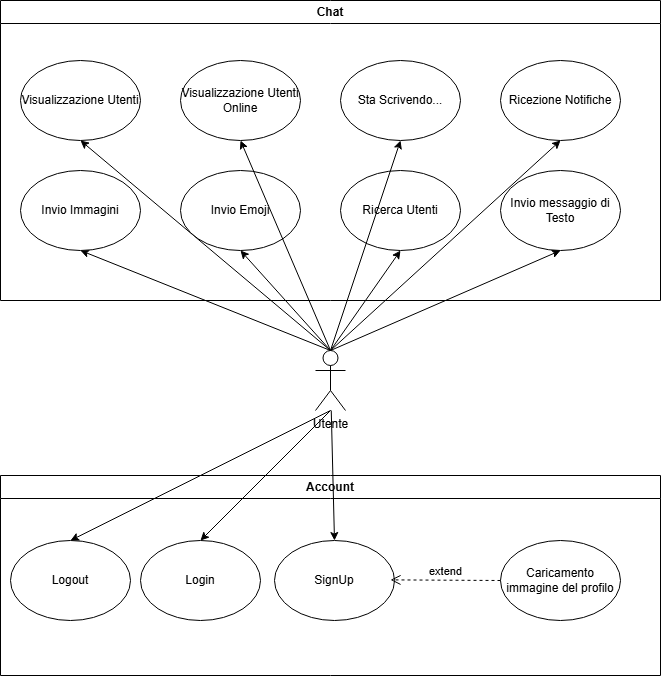

The diagram above was exported from draw.io. Its source (the exported page's mxGraphModel, read from the mxfile embedded in the PNG):
<mxGraphModel dx="1603" dy="1875" grid="1" gridSize="10" guides="1" tooltips="1" connect="1" arrows="1" fold="1" page="1" pageScale="1" pageWidth="827" pageHeight="1169" math="0" shadow="0">
  <root>
    <mxCell id="0" />
    <mxCell id="1" parent="0" />
    <mxCell id="Os33wFcGDwc3RIcLnaqv-2" value="Utente" style="shape=umlActor;verticalLabelPosition=bottom;verticalAlign=top;html=1;outlineConnect=0;" vertex="1" parent="1">
      <mxGeometry x="335" y="260" width="30" height="60" as="geometry" />
    </mxCell>
    <mxCell id="Os33wFcGDwc3RIcLnaqv-12" value="Account" style="swimlane;whiteSpace=wrap;html=1;" vertex="1" parent="1">
      <mxGeometry x="20" y="385" width="660" height="200" as="geometry" />
    </mxCell>
    <mxCell id="Os33wFcGDwc3RIcLnaqv-14" value="SignUp" style="ellipse;whiteSpace=wrap;html=1;" vertex="1" parent="Os33wFcGDwc3RIcLnaqv-12">
      <mxGeometry x="274" y="65" width="120" height="80" as="geometry" />
    </mxCell>
    <mxCell id="Os33wFcGDwc3RIcLnaqv-8" value="Logout" style="ellipse;whiteSpace=wrap;html=1;" vertex="1" parent="Os33wFcGDwc3RIcLnaqv-12">
      <mxGeometry x="10" y="65" width="120" height="80" as="geometry" />
    </mxCell>
    <mxCell id="Os33wFcGDwc3RIcLnaqv-13" value="Login" style="ellipse;whiteSpace=wrap;html=1;" vertex="1" parent="Os33wFcGDwc3RIcLnaqv-12">
      <mxGeometry x="140" y="65" width="120" height="80" as="geometry" />
    </mxCell>
    <mxCell id="Os33wFcGDwc3RIcLnaqv-22" value="Caricamento immagine del profilo" style="ellipse;whiteSpace=wrap;html=1;" vertex="1" parent="Os33wFcGDwc3RIcLnaqv-12">
      <mxGeometry x="500" y="65" width="120" height="80" as="geometry" />
    </mxCell>
    <mxCell id="Os33wFcGDwc3RIcLnaqv-23" value="extend" style="html=1;verticalAlign=bottom;endArrow=open;dashed=1;endSize=8;curved=0;rounded=0;exitX=0;exitY=0.5;exitDx=0;exitDy=0;" edge="1" parent="Os33wFcGDwc3RIcLnaqv-12" source="Os33wFcGDwc3RIcLnaqv-22">
      <mxGeometry relative="1" as="geometry">
        <mxPoint x="470" y="104.38" as="sourcePoint" />
        <mxPoint x="390" y="104.38" as="targetPoint" />
      </mxGeometry>
    </mxCell>
    <mxCell id="Os33wFcGDwc3RIcLnaqv-16" value="" style="endArrow=classic;html=1;rounded=0;entryX=0.5;entryY=0;entryDx=0;entryDy=0;" edge="1" parent="1" target="Os33wFcGDwc3RIcLnaqv-8">
      <mxGeometry width="50" height="50" relative="1" as="geometry">
        <mxPoint x="350" y="320" as="sourcePoint" />
        <mxPoint x="160" y="300" as="targetPoint" />
      </mxGeometry>
    </mxCell>
    <mxCell id="Os33wFcGDwc3RIcLnaqv-18" value="" style="endArrow=classic;html=1;rounded=0;entryX=0.5;entryY=0;entryDx=0;entryDy=0;" edge="1" parent="1" target="Os33wFcGDwc3RIcLnaqv-13">
      <mxGeometry width="50" height="50" relative="1" as="geometry">
        <mxPoint x="350" y="320" as="sourcePoint" />
        <mxPoint x="190" y="280" as="targetPoint" />
      </mxGeometry>
    </mxCell>
    <mxCell id="Os33wFcGDwc3RIcLnaqv-19" value="" style="endArrow=classic;html=1;rounded=0;entryX=0.5;entryY=1;entryDx=0;entryDy=0;exitX=0.5;exitY=0;exitDx=0;exitDy=0;exitPerimeter=0;" edge="1" parent="1" source="Os33wFcGDwc3RIcLnaqv-2" target="Os33wFcGDwc3RIcLnaqv-32">
      <mxGeometry width="50" height="50" relative="1" as="geometry">
        <mxPoint x="70" y="240" as="sourcePoint" />
        <mxPoint x="160" y="210" as="targetPoint" />
      </mxGeometry>
    </mxCell>
    <mxCell id="Os33wFcGDwc3RIcLnaqv-20" value="" style="endArrow=classic;html=1;rounded=0;entryX=0.5;entryY=1;entryDx=0;entryDy=0;exitX=0.5;exitY=0;exitDx=0;exitDy=0;exitPerimeter=0;" edge="1" parent="1" source="Os33wFcGDwc3RIcLnaqv-2" target="Os33wFcGDwc3RIcLnaqv-27">
      <mxGeometry width="50" height="50" relative="1" as="geometry">
        <mxPoint x="110" y="260" as="sourcePoint" />
        <mxPoint x="160" y="210" as="targetPoint" />
      </mxGeometry>
    </mxCell>
    <mxCell id="Os33wFcGDwc3RIcLnaqv-21" value="" style="endArrow=classic;html=1;rounded=0;entryX=0.5;entryY=1;entryDx=0;entryDy=0;exitX=0.5;exitY=0;exitDx=0;exitDy=0;exitPerimeter=0;" edge="1" parent="1" source="Os33wFcGDwc3RIcLnaqv-2" target="Os33wFcGDwc3RIcLnaqv-31">
      <mxGeometry width="50" height="50" relative="1" as="geometry">
        <mxPoint x="150" y="250" as="sourcePoint" />
        <mxPoint x="170" y="210" as="targetPoint" />
      </mxGeometry>
    </mxCell>
    <mxCell id="Os33wFcGDwc3RIcLnaqv-24" value="Chat" style="swimlane;whiteSpace=wrap;html=1;" vertex="1" parent="1">
      <mxGeometry x="20" y="-90" width="660" height="300" as="geometry" />
    </mxCell>
    <mxCell id="Os33wFcGDwc3RIcLnaqv-27" value="Visualizzazione Utenti" style="ellipse;whiteSpace=wrap;html=1;" vertex="1" parent="Os33wFcGDwc3RIcLnaqv-24">
      <mxGeometry x="20" y="60" width="120" height="80" as="geometry" />
    </mxCell>
    <mxCell id="Os33wFcGDwc3RIcLnaqv-26" value="Visualizzazione Utenti Online" style="ellipse;whiteSpace=wrap;html=1;" vertex="1" parent="Os33wFcGDwc3RIcLnaqv-24">
      <mxGeometry x="180" y="60" width="120" height="80" as="geometry" />
    </mxCell>
    <mxCell id="Os33wFcGDwc3RIcLnaqv-25" value="Sta Scrivendo..." style="ellipse;whiteSpace=wrap;html=1;" vertex="1" parent="Os33wFcGDwc3RIcLnaqv-24">
      <mxGeometry x="340" y="60" width="120" height="80" as="geometry" />
    </mxCell>
    <mxCell id="Os33wFcGDwc3RIcLnaqv-30" value="Ricezione Notifiche" style="ellipse;whiteSpace=wrap;html=1;" vertex="1" parent="Os33wFcGDwc3RIcLnaqv-24">
      <mxGeometry x="500" y="60" width="120" height="80" as="geometry" />
    </mxCell>
    <mxCell id="Os33wFcGDwc3RIcLnaqv-32" value="Invio Immagini" style="ellipse;whiteSpace=wrap;html=1;" vertex="1" parent="Os33wFcGDwc3RIcLnaqv-24">
      <mxGeometry x="20" y="170" width="120" height="80" as="geometry" />
    </mxCell>
    <mxCell id="Os33wFcGDwc3RIcLnaqv-31" value="Invio Emoji" style="ellipse;whiteSpace=wrap;html=1;" vertex="1" parent="Os33wFcGDwc3RIcLnaqv-24">
      <mxGeometry x="180" y="170" width="120" height="80" as="geometry" />
    </mxCell>
    <mxCell id="Os33wFcGDwc3RIcLnaqv-29" value="Ricerca Utenti" style="ellipse;whiteSpace=wrap;html=1;" vertex="1" parent="Os33wFcGDwc3RIcLnaqv-24">
      <mxGeometry x="340" y="170" width="120" height="80" as="geometry" />
    </mxCell>
    <mxCell id="Os33wFcGDwc3RIcLnaqv-28" value="Invio messaggio di Testo" style="ellipse;whiteSpace=wrap;html=1;" vertex="1" parent="Os33wFcGDwc3RIcLnaqv-24">
      <mxGeometry x="500" y="170" width="120" height="80" as="geometry" />
    </mxCell>
    <mxCell id="Os33wFcGDwc3RIcLnaqv-34" value="" style="endArrow=classic;html=1;rounded=0;entryX=0.5;entryY=1;entryDx=0;entryDy=0;exitX=0.5;exitY=0;exitDx=0;exitDy=0;exitPerimeter=0;" edge="1" parent="1" source="Os33wFcGDwc3RIcLnaqv-2" target="Os33wFcGDwc3RIcLnaqv-25">
      <mxGeometry width="50" height="50" relative="1" as="geometry">
        <mxPoint x="150" y="300" as="sourcePoint" />
        <mxPoint x="200" y="250" as="targetPoint" />
      </mxGeometry>
    </mxCell>
    <mxCell id="Os33wFcGDwc3RIcLnaqv-35" value="" style="endArrow=classic;html=1;rounded=0;entryX=0.5;entryY=1;entryDx=0;entryDy=0;exitX=0.5;exitY=0;exitDx=0;exitDy=0;exitPerimeter=0;" edge="1" parent="1" source="Os33wFcGDwc3RIcLnaqv-2" target="Os33wFcGDwc3RIcLnaqv-29">
      <mxGeometry width="50" height="50" relative="1" as="geometry">
        <mxPoint x="130" y="280" as="sourcePoint" />
        <mxPoint x="180" y="230" as="targetPoint" />
      </mxGeometry>
    </mxCell>
    <mxCell id="Os33wFcGDwc3RIcLnaqv-36" value="" style="endArrow=classic;html=1;rounded=0;entryX=0.5;entryY=1;entryDx=0;entryDy=0;exitX=0.5;exitY=0;exitDx=0;exitDy=0;exitPerimeter=0;" edge="1" parent="1" source="Os33wFcGDwc3RIcLnaqv-2" target="Os33wFcGDwc3RIcLnaqv-26">
      <mxGeometry width="50" height="50" relative="1" as="geometry">
        <mxPoint x="130" y="230" as="sourcePoint" />
        <mxPoint x="180" y="220" as="targetPoint" />
      </mxGeometry>
    </mxCell>
    <mxCell id="Os33wFcGDwc3RIcLnaqv-37" value="" style="endArrow=classic;html=1;rounded=0;entryX=0.5;entryY=1;entryDx=0;entryDy=0;exitX=0.5;exitY=0;exitDx=0;exitDy=0;exitPerimeter=0;" edge="1" parent="1" source="Os33wFcGDwc3RIcLnaqv-2" target="Os33wFcGDwc3RIcLnaqv-28">
      <mxGeometry width="50" height="50" relative="1" as="geometry">
        <mxPoint x="160" y="300" as="sourcePoint" />
        <mxPoint x="210" y="250" as="targetPoint" />
      </mxGeometry>
    </mxCell>
    <mxCell id="Os33wFcGDwc3RIcLnaqv-38" value="" style="endArrow=classic;html=1;rounded=0;entryX=0.5;entryY=1;entryDx=0;entryDy=0;exitX=0.5;exitY=0;exitDx=0;exitDy=0;exitPerimeter=0;" edge="1" parent="1" source="Os33wFcGDwc3RIcLnaqv-2" target="Os33wFcGDwc3RIcLnaqv-30">
      <mxGeometry width="50" height="50" relative="1" as="geometry">
        <mxPoint x="150" y="300" as="sourcePoint" />
        <mxPoint x="200" y="250" as="targetPoint" />
      </mxGeometry>
    </mxCell>
    <mxCell id="Os33wFcGDwc3RIcLnaqv-17" value="" style="endArrow=classic;html=1;rounded=0;entryX=0.5;entryY=0;entryDx=0;entryDy=0;" edge="1" parent="1" source="Os33wFcGDwc3RIcLnaqv-2" target="Os33wFcGDwc3RIcLnaqv-14">
      <mxGeometry width="50" height="50" relative="1" as="geometry">
        <mxPoint x="140" y="310" as="sourcePoint" />
        <mxPoint x="410" y="410" as="targetPoint" />
      </mxGeometry>
    </mxCell>
  </root>
</mxGraphModel>